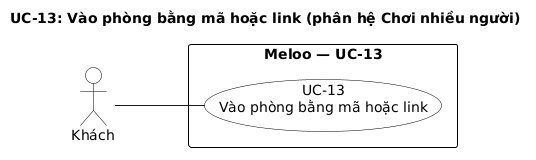

The diagram above was rendered by PlantUML. Its source (embedded in the PNG):
@startuml uc-13-vao-phong-bang-ma-hoac-link
title UC-13: Vào phòng bằng mã hoặc link (phân hệ Chơi nhiều người)
left to right direction
skinparam shadowing false
skinparam linetype polyline
skinparam nodesep 40
skinparam ranksep 90
skinparam defaultFontName DejaVu Sans
skinparam usecase {
  BackgroundColor white
  BorderColor black
}
skinparam actor {
  BackgroundColor white
  BorderColor black
}
skinparam rectangle {
  BackgroundColor white
  BorderColor black
}

actor "Khách" as A1
rectangle "**Meloo — UC-13**" {
  usecase "UC-13\nVào phòng bằng mã hoặc link" as UC13
}
A1 -- UC13
@enduml